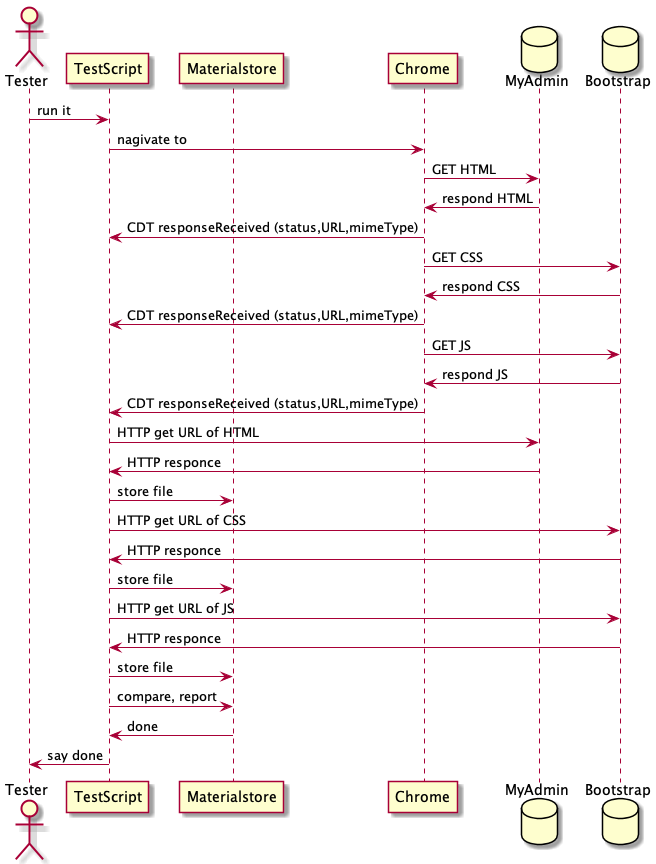

The diagram above was rendered by PlantUML. Its source (embedded in the PNG):
@startuml sequence
actor       Tester        as tester
participant TestScript    as script
participant Materialstore as mats
participant Chrome        as browser
database    MyAdmin       as site
database    Bootstrap     as external
tester   -> script     : run it
script   -> browser    : nagivate to
browser  -> site       : GET HTML
site     -> browser    : respond HTML
browser  -> script     : CDT responseReceived (status,URL,mimeType)
browser  -> external   : GET CSS
external -> browser    : respond CSS
browser  -> script     : CDT responseReceived (status,URL,mimeType)
browser  -> external   : GET JS
external -> browser    : respond JS
browser  -> script     : CDT responseReceived (status,URL,mimeType)
script   -> site       : HTTP get URL of HTML
site     -> script     : HTTP responce
script   -> mats       : store file
script   -> external   : HTTP get URL of CSS
external -> script     : HTTP responce
script   -> mats       : store file
script   -> external   : HTTP get URL of JS
external -> script     : HTTP responce
script   -> mats       : store file
script   -> mats       : compare, report
mats     -> script     : done
script   -> tester     : say done
@enduml